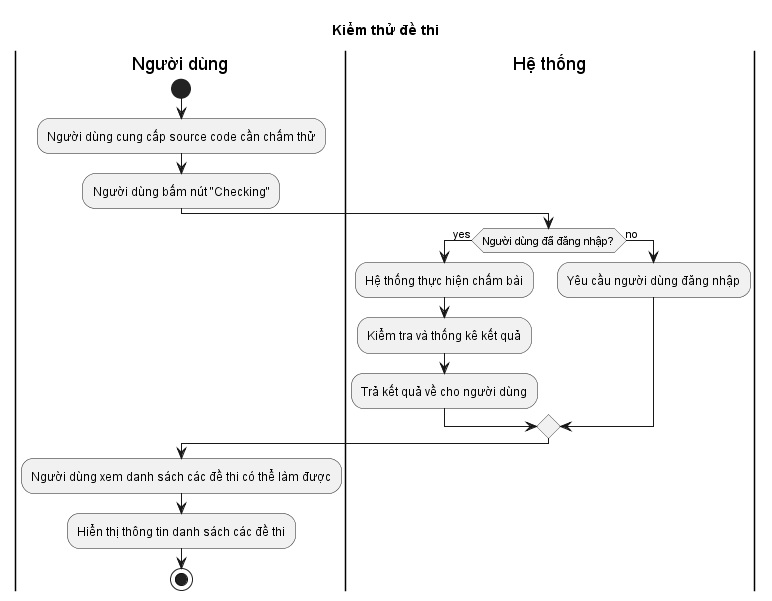

The diagram above was rendered by PlantUML. Its source (embedded in the PNG):
@startuml
title Kiểm thử đề thi

|Người dùng|
start
:Người dùng cung cấp source code cần chấm thử;
:Người dùng bấm nút "Checking";
|Hệ thống|
if (Người dùng đã đăng nhập?) then (yes)
  :Hệ thống thực hiện chấm bài;
  :Kiểm tra và thống kê kết quả;
  :Trả kết quả về cho người dùng;
else (no)
  :Yêu cầu người dùng đăng nhập;
endif
|Người dùng|
:Người dùng xem danh sách các đề thi có thể làm được;
:Hiển thị thông tin danh sách các đề thi;
stop
@enduml